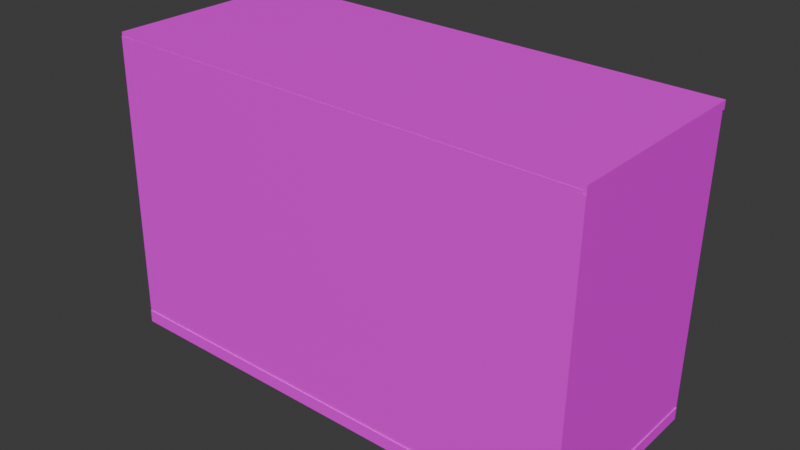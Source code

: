 # Source: Ammo.blend  (saved by Blender 4.0.36; exported with 4.5.12 LTS)
import bpy
from mathutils import Matrix  # noqa: F401  (used for matrix-valued properties, if any)

bpy.ops.wm.read_factory_settings(use_empty=True)
scene = bpy.context.scene
scene.name = 'Scene'

# ---- collections
col_collection = bpy.data.collections.new('Collection'); scene.collection.children.link(col_collection)

# ---- images (referenced by path relative to the original .blend; pixels are not part of the script)
import os
ASSET_DIR = os.environ.get("B2B_ASSET_DIR", "")  # directory of the original .blend (textures are referenced by path, not embedded)
HERE = os.path.dirname(os.path.abspath(__file__))  # packed textures are extracted next to this script under _unpacked/

def load_image(name, relpath, width, height, colorspace="sRGB"):
    """Load a texture the original file referenced (path relative to the .blend, or extracted next to this script)."""
    p = next((c for c in (os.path.join(HERE, relpath), os.path.join(ASSET_DIR, relpath)) if relpath and os.path.exists(c)), "")
    if p:
        img = bpy.data.images.load(p, check_existing=True)
        img.name = name
    else:  # same state as the original file: an image datablock whose file is absent (Cycles renders it pink)
        img = bpy.data.images.new(name, width, height)
        img.source = "FILE"
        img.filepath = "//" + (relpath or name)
    img.colorspace_settings.name = colorspace
    return img
img_ammo_png = load_image('AMMO.png', 'AMMO.png', 1024, 1024, 'sRGB')
img_paperp_texture_jpg = load_image('paperp texture.jpg', 'paperp texture.jpg', 1024, 1024, 'sRGB')

# ---- materials (node trees are filled in below, after node groups)
mat_material_002 = bpy.data.materials.new('Material.002')
mat_material_002.use_transparent_shadow = False
mat_material_003 = bpy.data.materials.new('Material.003')
mat_material_003.use_transparent_shadow = False
mat_material_005 = bpy.data.materials.new('Material.005')
mat_material_005.use_transparent_shadow = False
mat_material_004 = bpy.data.materials.new('Material.004')
mat_material_004.use_transparent_shadow = False
mat_material_008 = bpy.data.materials.new('Material.008')
mat_material_008.use_transparent_shadow = False
mat_material_009 = bpy.data.materials.new('Material.009')
mat_material_009.use_transparent_shadow = False
mat_material_006 = bpy.data.materials.new('Material.006')
mat_material_006.use_transparent_shadow = False
mat_material_007 = bpy.data.materials.new('Material.007')
mat_material_007.use_transparent_shadow = False

# ---- material node trees
mat_material_002.use_nodes = True; mat_material_002.node_tree.nodes.clear()
_N = mat_material_002.node_tree.nodes; _L = mat_material_002.node_tree.links
n0 = _N.new('ShaderNodeBsdfPrincipled'); n0.name = 'Principled BSDF'; n0.location = (10, 300)
n0.inputs[3].default_value = 1.45
n1 = _N.new('ShaderNodeOutputMaterial'); n1.name = 'Material Output'; n1.location = (300, 300)
n2 = _N.new('ShaderNodeTexImage'); n2.name = 'Image Texture'; n2.location = (-280, 280)
n2.image = img_ammo_png
n3 = _N.new('ShaderNodeMapping'); n3.name = 'Mapping'; n3.location = (-426, 198)
n3.inputs[1].default_value = (10.5, 0.0, 0.0)
n3.inputs[3].default_value = (4.6, 4.1, 1.0)
n4 = _N.new('ShaderNodeTexCoord'); n4.name = 'Texture Coordinate'; n4.location = (-591, 166)
_L.new(n0.outputs[0], n1.inputs[0])
_L.new(n2.outputs[0], n0.inputs[0])
_L.new(n4.outputs[2], n3.inputs[0])
_L.new(n3.outputs[0], n2.inputs[0])
n1.is_active_output = True
mat_material_003.use_nodes = True; mat_material_003.node_tree.nodes.clear()
_N = mat_material_003.node_tree.nodes; _L = mat_material_003.node_tree.links
n0 = _N.new('ShaderNodeBsdfPrincipled'); n0.name = 'Principled BSDF'; n0.location = (10, 300)
n0.inputs[3].default_value = 1.45
n1 = _N.new('ShaderNodeOutputMaterial'); n1.name = 'Material Output'; n1.location = (300, 300)
n2 = _N.new('ShaderNodeTexImage'); n2.name = 'Image Texture'; n2.location = (-280, 280)
n2.image = img_paperp_texture_jpg
_L.new(n0.outputs[0], n1.inputs[0])
_L.new(n2.outputs[0], n0.inputs[0])
n1.is_active_output = True
mat_material_005.use_nodes = True; mat_material_005.node_tree.nodes.clear()
_N = mat_material_005.node_tree.nodes; _L = mat_material_005.node_tree.links
n0 = _N.new('ShaderNodeBsdfPrincipled'); n0.name = 'Principled BSDF'; n0.location = (10, 300)
n0.inputs[3].default_value = 1.45
n1 = _N.new('ShaderNodeOutputMaterial'); n1.name = 'Material Output'; n1.location = (300, 300)
n2 = _N.new('ShaderNodeTexImage'); n2.name = 'Image Texture'; n2.location = (-280, 280)
n2.image = img_paperp_texture_jpg
_L.new(n0.outputs[0], n1.inputs[0])
_L.new(n2.outputs[0], n0.inputs[0])
n1.is_active_output = True
mat_material_004.use_nodes = True; mat_material_004.node_tree.nodes.clear()
_N = mat_material_004.node_tree.nodes; _L = mat_material_004.node_tree.links
n0 = _N.new('ShaderNodeBsdfPrincipled'); n0.name = 'Principled BSDF'; n0.location = (10, 300)
n0.inputs[3].default_value = 1.45
n1 = _N.new('ShaderNodeOutputMaterial'); n1.name = 'Material Output'; n1.location = (300, 300)
n2 = _N.new('ShaderNodeTexImage'); n2.name = 'Image Texture'; n2.location = (-280, 280)
n2.image = img_paperp_texture_jpg
_L.new(n0.outputs[0], n1.inputs[0])
_L.new(n2.outputs[0], n0.inputs[0])
n1.is_active_output = True
mat_material_008.use_nodes = True; mat_material_008.node_tree.nodes.clear()
_N = mat_material_008.node_tree.nodes; _L = mat_material_008.node_tree.links
n0 = _N.new('ShaderNodeBsdfPrincipled'); n0.name = 'Principled BSDF'; n0.location = (10, 300)
n0.inputs[3].default_value = 1.45
n1 = _N.new('ShaderNodeOutputMaterial'); n1.name = 'Material Output'; n1.location = (300, 300)
n2 = _N.new('ShaderNodeTexImage'); n2.name = 'Image Texture'; n2.location = (-280, 280)
n2.image = img_paperp_texture_jpg
_L.new(n0.outputs[0], n1.inputs[0])
_L.new(n2.outputs[0], n0.inputs[0])
n1.is_active_output = True
mat_material_009.use_nodes = True; mat_material_009.node_tree.nodes.clear()
_N = mat_material_009.node_tree.nodes; _L = mat_material_009.node_tree.links
n0 = _N.new('ShaderNodeBsdfPrincipled'); n0.name = 'Principled BSDF'; n0.location = (10, 300)
n0.inputs[3].default_value = 1.45
n1 = _N.new('ShaderNodeOutputMaterial'); n1.name = 'Material Output'; n1.location = (300, 300)
n2 = _N.new('ShaderNodeTexImage'); n2.name = 'Image Texture'; n2.location = (-280, 280)
n2.image = img_paperp_texture_jpg
_L.new(n0.outputs[0], n1.inputs[0])
_L.new(n2.outputs[0], n0.inputs[0])
n1.is_active_output = True
mat_material_006.use_nodes = True; mat_material_006.node_tree.nodes.clear()
_N = mat_material_006.node_tree.nodes; _L = mat_material_006.node_tree.links
n0 = _N.new('ShaderNodeBsdfPrincipled'); n0.name = 'Principled BSDF'; n0.location = (10, 300)
n0.inputs[3].default_value = 1.45
n1 = _N.new('ShaderNodeOutputMaterial'); n1.name = 'Material Output'; n1.location = (300, 300)
n2 = _N.new('ShaderNodeTexImage'); n2.name = 'Image Texture'; n2.location = (-280, 280)
n2.image = img_paperp_texture_jpg
_L.new(n0.outputs[0], n1.inputs[0])
_L.new(n2.outputs[0], n0.inputs[0])
n1.is_active_output = True
mat_material_007.use_nodes = True; mat_material_007.node_tree.nodes.clear()
_N = mat_material_007.node_tree.nodes; _L = mat_material_007.node_tree.links
n0 = _N.new('ShaderNodeBsdfPrincipled'); n0.name = 'Principled BSDF'; n0.location = (10, 300)
n0.inputs[3].default_value = 1.45
n1 = _N.new('ShaderNodeOutputMaterial'); n1.name = 'Material Output'; n1.location = (300, 300)
n2 = _N.new('ShaderNodeTexImage'); n2.name = 'Image Texture'; n2.location = (-280, 280)
n2.image = img_paperp_texture_jpg
_L.new(n0.outputs[0], n1.inputs[0])
_L.new(n2.outputs[0], n0.inputs[0])
n1.is_active_output = True

# ---- world
world_world = bpy.data.worlds.new('World'); scene.world = world_world
world_world.use_nodes = True; world_world.node_tree.nodes.clear()
_N = world_world.node_tree.nodes; _L = world_world.node_tree.links
n0 = _N.new('ShaderNodeOutputWorld'); n0.name = 'World Output'; n0.location = (300, 300)
n1 = _N.new('ShaderNodeBackground'); n1.name = 'Background'; n1.location = (10, 300)
n1.inputs[0].default_value = (0.05088, 0.05088, 0.05088, 1.0)
_L.new(n1.outputs[0], n0.inputs[0])
n0.is_active_output = True
world_world.color = (0.05088, 0.05088, 0.05088)
world_world.use_sun_shadow = False
world_world.sun_shadow_jitter_overblur = 0.0

# ---- meshes
me_cube_003 = bpy.data.meshes.new('Cube.003')
me_cube_003.from_pydata([(-1.0, -1.0, -1.0), (-1.0, -1.0, 1.0), (-1.0, 1.0, -1.0), (-1.0, 1.0, 1.0), (1.0, -1.0, -1.0), (1.0, -1.0, 1.0), (1.0, 1.0, -1.0), (1.0, 1.0, 1.0)], [], [(0, 1, 3, 2), (2, 3, 7, 6), (6, 7, 5, 4), (4, 5, 1, 0), (2, 6, 4, 0), (7, 3, 1, 5)])
_uv = me_cube_003.uv_layers.new(name='UVMap')
_uv.uv.foreach_set('vector', [0.375, 0.0, 0.625, 0.0, 0.625, 0.25, 0.375, 0.25, 0.375, 0.25, 0.625, 0.25, 0.625, 0.5, 0.375, 0.5, 0.375, 0.5, 0.625, 0.5, 0.625, 0.75, 0.375, 0.75, 0.375, 0.75, 0.625, 0.75, 0.625, 1.0, 0.375, 1.0, 0.125, 0.5, 0.375, 0.5, 0.375, 0.75, 0.125, 0.75, 0.625, 0.5, 0.875, 0.5, 0.875, 0.75, 0.625, 0.75])
me_cube_003.materials.append(mat_material_002)
me_cube_003.update()
me_cube_004 = bpy.data.meshes.new('Cube.004')
me_cube_004.from_pydata([(-0.4727, -0.3238, -0.02173), (-0.4727, -0.3238, 0.02173), (-0.4727, 0.3238, -0.02173), (-0.4727, 0.3238, 0.02173), (0.4727, -0.3238, -0.02173), (0.4727, -0.3238, 0.02173), (0.4727, 0.3238, -0.02173), (0.4727, 0.3238, 0.02173)], [], [(0, 1, 3, 2), (2, 3, 7, 6), (6, 7, 5, 4), (4, 5, 1, 0), (2, 6, 4, 0), (7, 3, 1, 5)])
_uv = me_cube_004.uv_layers.new(name='UVMap')
_uv.uv.foreach_set('vector', [0.375, 0.0, 0.625, 0.0, 0.625, 0.25, 0.375, 0.25, 0.375, 0.25, 0.625, 0.25, 0.625, 0.5, 0.375, 0.5, 0.375, 0.5, 0.625, 0.5, 0.625, 0.75, 0.375, 0.75, 0.375, 0.75, 0.625, 0.75, 0.625, 1.0, 0.375, 1.0, 0.125, 0.5, 0.375, 0.5, 0.375, 0.75, 0.125, 0.75, 0.625, 0.5, 0.875, 0.5, 0.875, 0.75, 0.625, 0.75])
me_cube_004.materials.append(mat_material_003)
me_cube_004.update()
me_cube_005 = bpy.data.meshes.new('Cube.005')
me_cube_005.from_pydata([(-0.4727, -0.3238, -0.02173), (-0.4727, -0.3238, 0.02173), (-0.4727, 0.3238, -0.02173), (-0.4727, 0.3238, 0.02173), (0.4727, -0.3238, -0.02173), (0.4727, -0.3238, 0.02173), (0.4727, 0.3238, -0.02173), (0.4727, 0.3238, 0.02173)], [], [(0, 1, 3, 2), (2, 3, 7, 6), (6, 7, 5, 4), (4, 5, 1, 0), (2, 6, 4, 0), (7, 3, 1, 5)])
_uv = me_cube_005.uv_layers.new(name='UVMap')
_uv.uv.foreach_set('vector', [0.375, 0.0, 0.625, 0.0, 0.625, 0.25, 0.375, 0.25, 0.375, 0.25, 0.625, 0.25, 0.625, 0.5, 0.375, 0.5, 0.375, 0.5, 0.625, 0.5, 0.625, 0.75, 0.375, 0.75, 0.375, 0.75, 0.625, 0.75, 0.625, 1.0, 0.375, 1.0, 0.125, 0.5, 0.375, 0.5, 0.375, 0.75, 0.125, 0.75, 0.625, 0.5, 0.875, 0.5, 0.875, 0.75, 0.625, 0.75])
me_cube_005.materials.append(mat_material_005)
me_cube_005.update()
me_cube_006 = bpy.data.meshes.new('Cube.006')
me_cube_006.from_pydata([(-0.7723, -0.4817, -0.02313), (-0.7723, -0.4817, 0.02313), (-0.7723, 0.4817, -0.02313), (-0.7723, 0.4817, 0.02313), (0.7723, -0.4817, -0.02313), (0.7723, -0.4817, 0.02313), (0.7723, 0.4817, -0.02313), (0.7723, 0.4817, 0.02313)], [], [(0, 1, 3, 2), (2, 3, 7, 6), (6, 7, 5, 4), (4, 5, 1, 0), (2, 6, 4, 0), (7, 3, 1, 5)])
_uv = me_cube_006.uv_layers.new(name='UVMap')
_uv.uv.foreach_set('vector', [0.375, 0.0, 0.625, 0.0, 0.625, 0.25, 0.375, 0.25, 0.375, 0.25, 0.625, 0.25, 0.625, 0.5, 0.375, 0.5, 0.375, 0.5, 0.625, 0.5, 0.625, 0.75, 0.375, 0.75, 0.375, 0.75, 0.625, 0.75, 0.625, 1.0, 0.375, 1.0, 0.125, 0.5, 0.375, 0.5, 0.375, 0.75, 0.125, 0.75, 0.625, 0.5, 0.875, 0.5, 0.875, 0.75, 0.625, 0.75])
me_cube_006.materials.append(mat_material_004)
me_cube_006.update()
me_cube_007 = bpy.data.meshes.new('Cube.007')
me_cube_007.from_pydata([(-0.3037, -0.767, -0.01332), (-0.3037, -0.767, 0.01332), (-0.3037, 0.767, -0.01332), (-0.3037, 0.767, 0.01332), (0.3037, -0.767, -0.01332), (0.3037, -0.767, 0.01332), (0.3037, 0.767, -0.01332), (0.3037, 0.767, 0.01332)], [], [(0, 1, 3, 2), (2, 3, 7, 6), (6, 7, 5, 4), (4, 5, 1, 0), (2, 6, 4, 0), (7, 3, 1, 5)])
_uv = me_cube_007.uv_layers.new(name='UVMap')
_uv.uv.foreach_set('vector', [0.375, 0.0, 0.625, 0.0, 0.625, 0.25, 0.375, 0.25, 0.375, 0.25, 0.625, 0.25, 0.625, 0.5, 0.375, 0.5, 0.375, 0.5, 0.625, 0.5, 0.625, 0.75, 0.375, 0.75, 0.375, 0.75, 0.625, 0.75, 0.625, 1.0, 0.375, 1.0, 0.125, 0.5, 0.375, 0.5, 0.375, 0.75, 0.125, 0.75, 0.625, 0.5, 0.875, 0.5, 0.875, 0.75, 0.625, 0.75])
me_cube_007.materials.append(mat_material_008)
me_cube_007.update()
me_cube_008 = bpy.data.meshes.new('Cube.008')
me_cube_008.from_pydata([(-0.3252, -0.7794, -0.08289), (-0.3252, -0.7794, 0.08289), (-0.3252, 0.7794, -0.08289), (-0.3252, 0.7794, 0.08289), (0.3252, -0.7794, -0.08289), (0.3252, -0.7794, 0.08289), (0.3252, 0.7794, -0.08289), (0.3252, 0.7794, 0.08289)], [], [(0, 1, 3, 2), (2, 3, 7, 6), (6, 7, 5, 4), (4, 5, 1, 0), (2, 6, 4, 0), (7, 3, 1, 5)])
_uv = me_cube_008.uv_layers.new(name='UVMap')
_uv.uv.foreach_set('vector', [0.375, 0.0, 0.625, 0.0, 0.625, 0.25, 0.375, 0.25, 0.375, 0.25, 0.625, 0.25, 0.625, 0.5, 0.375, 0.5, 0.375, 0.5, 0.625, 0.5, 0.625, 0.75, 0.375, 0.75, 0.375, 0.75, 0.625, 0.75, 0.625, 1.0, 0.375, 1.0, 0.125, 0.5, 0.375, 0.5, 0.375, 0.75, 0.125, 0.75, 0.625, 0.5, 0.875, 0.5, 0.875, 0.75, 0.625, 0.75])
me_cube_008.materials.append(mat_material_009)
me_cube_008.update()
me_cube_009 = bpy.data.meshes.new('Cube.009')
me_cube_009.from_pydata([(-0.05013, -0.476, -0.01429), (-0.05013, -0.476, 0.01429), (-0.05013, 0.476, -0.01429), (-0.05013, 0.476, 0.01429), (0.05013, -0.476, -0.01429), (0.05013, -0.476, 0.01429), (0.05013, 0.476, -0.01429), (0.05013, 0.476, 0.01429)], [], [(0, 1, 3, 2), (2, 3, 7, 6), (6, 7, 5, 4), (4, 5, 1, 0), (2, 6, 4, 0), (7, 3, 1, 5)])
_uv = me_cube_009.uv_layers.new(name='UVMap')
_uv.uv.foreach_set('vector', [0.375, 0.0, 0.625, 0.0, 0.625, 0.25, 0.375, 0.25, 0.375, 0.25, 0.625, 0.25, 0.625, 0.5, 0.375, 0.5, 0.375, 0.5, 0.625, 0.5, 0.625, 0.75, 0.375, 0.75, 0.375, 0.75, 0.625, 0.75, 0.625, 1.0, 0.375, 1.0, 0.125, 0.5, 0.375, 0.5, 0.375, 0.75, 0.125, 0.75, 0.625, 0.5, 0.875, 0.5, 0.875, 0.75, 0.625, 0.75])
me_cube_009.materials.append(mat_material_006)
me_cube_009.update()
me_cube_010 = bpy.data.meshes.new('Cube.010')
me_cube_010.from_pydata([(-0.05013, -0.476, -0.01429), (-0.05013, -0.476, 0.01429), (-0.05013, 0.476, -0.01429), (-0.05013, 0.476, 0.01429), (0.05013, -0.476, -0.01429), (0.05013, -0.476, 0.01429), (0.05013, 0.476, -0.01429), (0.05013, 0.476, 0.01429)], [], [(0, 1, 3, 2), (2, 3, 7, 6), (6, 7, 5, 4), (4, 5, 1, 0), (2, 6, 4, 0), (7, 3, 1, 5)])
_uv = me_cube_010.uv_layers.new(name='UVMap')
_uv.uv.foreach_set('vector', [0.375, 0.0, 0.625, 0.0, 0.625, 0.25, 0.375, 0.25, 0.375, 0.25, 0.625, 0.25, 0.625, 0.5, 0.375, 0.5, 0.375, 0.5, 0.625, 0.5, 0.625, 0.75, 0.375, 0.75, 0.375, 0.75, 0.625, 0.75, 0.625, 1.0, 0.375, 1.0, 0.125, 0.5, 0.375, 0.5, 0.375, 0.75, 0.125, 0.75, 0.625, 0.5, 0.875, 0.5, 0.875, 0.75, 0.625, 0.75])
me_cube_010.materials.append(mat_material_007)
me_cube_010.update()

# ---- objects
ob_cube = bpy.data.objects.new('Cube', me_cube_003)
ob_cube_001 = bpy.data.objects.new('Cube.001', me_cube_004)
ob_cube_002 = bpy.data.objects.new('Cube.002', me_cube_005)
ob_cube_003 = bpy.data.objects.new('Cube.003', me_cube_006)
ob_cube_004 = bpy.data.objects.new('Cube.004', me_cube_007)
ob_cube_005 = bpy.data.objects.new('Cube.005', me_cube_008)
ob_cube_006 = bpy.data.objects.new('Cube.006', me_cube_009)
ob_cube_007 = bpy.data.objects.new('Cube.007', me_cube_010)

# ---- transforms, parenting, visibility, modifiers, constraints
ob_cube.location = (0.0, 0.0, 0.0)
ob_cube.rotation_euler = (0.0, -1.556, 0.0)
ob_cube.scale = (0.4737, 0.3239, 0.7526)
ob_cube_001.location = (-0.7746, -0.001305, 0.008227)
ob_cube_001.rotation_euler = (3.142, -1.556, 0.0)
ob_cube_001.scale = (1.011, 1.0, 1.0)
ob_cube_002.location = (0.7398, -0.001305, -0.02377)
ob_cube_002.rotation_euler = (3.142, -1.556, 0.0)
ob_cube_002.scale = (1.011, 1.0, 1.0)
ob_cube_003.location = (-0.01786, -0.3019, -0.007645)
ob_cube_003.rotation_euler = (-1.571, 0.01506, 8.743e-08)
ob_cube_004.location = (-0.008731, 0.005396, 0.4743)
ob_cube_004.rotation_euler = (0.01506, 4.371e-08, 1.571)
ob_cube_004.scale = (1.086, 1.014, 1.0)
ob_cube_005.location = (-0.02176, -0.003229, -0.4767)
ob_cube_005.rotation_euler = (-3.127, -1.316e-09, 1.571)
ob_cube_005.scale = (1.0, 0.9999, 0.2453)
ob_cube_006.location = (0.7062, 0.325, -0.02081)
ob_cube_006.rotation_euler = (-1.571, -3.127, 4.305e-08)
ob_cube_007.location = (-0.741, 0.325, 0.003385)
ob_cube_007.rotation_euler = (-1.571, -3.127, 4.305e-08)

# ---- collection membership
col_collection.objects.link(ob_cube)
col_collection.objects.link(ob_cube_001)
col_collection.objects.link(ob_cube_002)
col_collection.objects.link(ob_cube_003)
col_collection.objects.link(ob_cube_004)
col_collection.objects.link(ob_cube_005)
col_collection.objects.link(ob_cube_006)
col_collection.objects.link(ob_cube_007)

# ---- scene / render settings (as saved in the file)
scene.frame_start = 1; scene.frame_end = 250; scene.frame_set(1)
scene.render.engine = 'BLENDER_EEVEE_NEXT'
scene.cycles.sampling_pattern = 'TABULATED_SOBOL'
bpy.context.view_layer.update()

# ---- added for rendering (the .blend has no active camera and no usable light): camera, sun
cam_auto = bpy.data.cameras.new('AutoCamera')
cam_auto.lens = 50.0
cam_auto.sensor_width = 36.0
cam_auto.clip_end = 1000.0
ob_auto_camera = bpy.data.objects.new('AutoCamera', cam_auto)
scene.collection.objects.link(ob_auto_camera)
ob_auto_camera.location = (1.81798, -2.19692, 1.4635)
ob_auto_camera.rotation_euler = (1.09748, -7.21219e-08, 0.694738)
scene.camera = ob_auto_camera
light_auto_sun = bpy.data.lights.new('AutoSun', 'SUN')
light_auto_sun.energy = 3.0
light_auto_sun.angle = 0.0523599
ob_auto_sun = bpy.data.objects.new('AutoSun', light_auto_sun)
scene.collection.objects.link(ob_auto_sun)
ob_auto_sun.rotation_euler = (0.872665, 0.174533, 0.523599)
bpy.context.view_layer.update()
